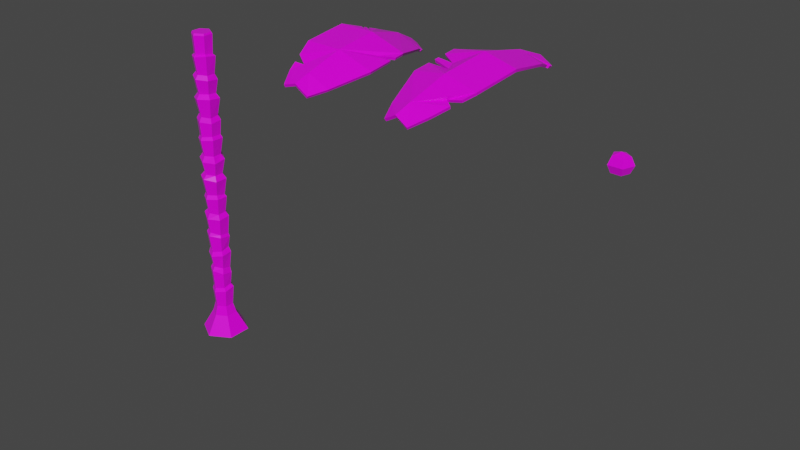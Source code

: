 # Source: palme_a04.blend  (saved by Blender 3.2.14; exported with 4.5.12 LTS)
import bpy
from mathutils import Matrix  # noqa: F401  (used for matrix-valued properties, if any)

bpy.ops.wm.read_factory_settings(use_empty=True)
scene = bpy.context.scene
scene.name = 'Scene'

# ---- collections
col_collection = bpy.data.collections.new('Collection'); scene.collection.children.link(col_collection)
col_trash = bpy.data.collections.new('trash'); scene.collection.children.link(col_trash)

# ---- images (referenced by path relative to the original .blend; pixels are not part of the script)
import os
ASSET_DIR = os.environ.get("B2B_ASSET_DIR", "")  # directory of the original .blend (textures are referenced by path, not embedded)
HERE = os.path.dirname(os.path.abspath(__file__))  # packed textures are extracted next to this script under _unpacked/

def load_image(name, relpath, width, height, colorspace="sRGB"):
    """Load a texture the original file referenced (path relative to the .blend, or extracted next to this script)."""
    p = next((c for c in (os.path.join(HERE, relpath), os.path.join(ASSET_DIR, relpath)) if relpath and os.path.exists(c)), "")
    if p:
        img = bpy.data.images.load(p, check_existing=True)
        img.name = name
    else:  # same state as the original file: an image datablock whose file is absent (Cycles renders it pink)
        img = bpy.data.images.new(name, width, height)
        img.source = "FILE"
        img.filepath = "//" + (relpath or name)
    img.colorspace_settings.name = colorspace
    return img
img_palme_a03_bl_tter_basecolor_png = load_image('palme_a03_blätter_BaseColor.png', 'TexturenPalme/palme_a03_blätter_BaseColor.png', 1024, 1024, 'sRGB')
img_palme_a03_bl_tter_roughness_png = load_image('palme_a03_blätter_Roughness.png', 'TexturenPalme/palme_a03_blätter_Roughness.png', 1024, 1024, 'Non-Color')
img_palme_a03_baum_stamm_basecolor_png = load_image('palme_a03_baum stamm_BaseColor.png', 'TexturenPalme/palme_a03_baum stamm_BaseColor.png', 1024, 1024, 'sRGB')
img_palme_a03_baum_stamm_roughness_png = load_image('palme_a03_baum stamm_Roughness.png', 'TexturenPalme/palme_a03_baum stamm_Roughness.png', 1024, 1024, 'Non-Color')
img_palme_a03_kokosnuss_basecolor_png = load_image('palme_a03_kokosnuss_BaseColor.png', 'TexturenPalme/palme_a03_kokosnuss_BaseColor.png', 1024, 1024, 'sRGB')
img_palme_a03_kokosnuss_roughness_png = load_image('palme_a03_kokosnuss_Roughness.png', 'TexturenPalme/palme_a03_kokosnuss_Roughness.png', 1024, 1024, 'Non-Color')

# ---- materials (node trees are filled in below, after node groups)
mat_bl_tter = bpy.data.materials.new('blätter')
mat_bl_tter.use_transparent_shadow = False
mat_baum_stamm = bpy.data.materials.new('baum stamm')
mat_baum_stamm.use_transparent_shadow = False
mat_kokosnuss = bpy.data.materials.new('kokosnuss')
mat_kokosnuss.use_transparent_shadow = False

# ---- material node trees
mat_bl_tter.use_nodes = True; mat_bl_tter.node_tree.nodes.clear()
_N = mat_bl_tter.node_tree.nodes; _L = mat_bl_tter.node_tree.links
n0 = _N.new('ShaderNodeOutputMaterial'); n0.name = 'Material Output'; n0.location = (300, 300)
n1 = _N.new('ShaderNodeBsdfPrincipled'); n1.name = 'Principled BSDF'; n1.location = (10, 300)
n1.distribution = 'GGX'
n1.subsurface_method = 'RANDOM_WALK_SKIN'
n1.inputs[3].default_value = 1.45
n1.inputs[27].default_value = (0.0, 0.0, 0.0, 1.0)
n1.inputs[28].default_value = 1.0
n2 = _N.new('ShaderNodeTexImage'); n2.name = 'Image Texture'; n2.location = (88, -30)
n2.label = 'Base Color'
n2.image = img_palme_a03_bl_tter_basecolor_png
n3 = _N.new('ShaderNodeTexImage'); n3.name = 'Image Texture.001'; n3.location = (88, -310)
n3.label = 'Roughness'
n3.image = img_palme_a03_bl_tter_roughness_png
n4 = _N.new('ShaderNodeMapping'); n4.name = 'Mapping'; n4.location = (230, -30)
n5 = _N.new('NodeReroute'); n5.name = 'Reroute'; n5.location = (38, -410)
n5.width = 16
n5.socket_idname = 'NodeSocketVector'
n6 = _N.new('ShaderNodeTexCoord'); n6.name = 'Texture Coordinate'; n6.location = (30, -30)
n7 = _N.new('NodeFrame'); n7.name = 'Frame'; n7.location = (-1270, 330)
n7.label = 'Mapping'
n7.width = 400
n8 = _N.new('NodeFrame'); n8.name = 'Frame.001'; n8.location = (-628, 530)
n8.label = 'Textures'
n8.width = 358
n2.parent = n8
n3.parent = n8
n4.parent = n7
n5.parent = n8
n6.parent = n7
_L.new(n1.outputs[0], n0.inputs[0])
_L.new(n2.outputs[0], n1.inputs[0])
_L.new(n3.outputs[0], n1.inputs[2])
_L.new(n5.outputs[0], n2.inputs[0])
_L.new(n5.outputs[0], n3.inputs[0])
_L.new(n4.outputs[0], n5.inputs[0])
_L.new(n6.outputs[2], n4.inputs[0])
n0.is_active_output = True
mat_baum_stamm.use_nodes = True; mat_baum_stamm.node_tree.nodes.clear()
_N = mat_baum_stamm.node_tree.nodes; _L = mat_baum_stamm.node_tree.links
n0 = _N.new('ShaderNodeOutputMaterial'); n0.name = 'Material Output'; n0.location = (300, 300)
n1 = _N.new('ShaderNodeBsdfPrincipled'); n1.name = 'Principled BSDF'; n1.location = (10, 300)
n1.distribution = 'GGX'
n1.subsurface_method = 'RANDOM_WALK_SKIN'
n1.inputs[3].default_value = 1.45
n1.inputs[27].default_value = (0.0, 0.0, 0.0, 1.0)
n1.inputs[28].default_value = 1.0
n2 = _N.new('ShaderNodeTexImage'); n2.name = 'Image Texture'; n2.location = (88, -30)
n2.label = 'Base Color'
n2.image = img_palme_a03_baum_stamm_basecolor_png
n3 = _N.new('ShaderNodeTexImage'); n3.name = 'Image Texture.001'; n3.location = (88, -310)
n3.label = 'Roughness'
n3.image = img_palme_a03_baum_stamm_roughness_png
n4 = _N.new('ShaderNodeMapping'); n4.name = 'Mapping'; n4.location = (230, -30)
n5 = _N.new('NodeReroute'); n5.name = 'Reroute'; n5.location = (38, -410)
n5.width = 16
n5.socket_idname = 'NodeSocketVector'
n6 = _N.new('ShaderNodeTexCoord'); n6.name = 'Texture Coordinate'; n6.location = (30, -30)
n7 = _N.new('NodeFrame'); n7.name = 'Frame'; n7.location = (-1270, 330)
n7.label = 'Mapping'
n7.width = 400
n8 = _N.new('NodeFrame'); n8.name = 'Frame.001'; n8.location = (-628, 530)
n8.label = 'Textures'
n8.width = 358
n2.parent = n8
n3.parent = n8
n4.parent = n7
n5.parent = n8
n6.parent = n7
_L.new(n1.outputs[0], n0.inputs[0])
_L.new(n2.outputs[0], n1.inputs[0])
_L.new(n3.outputs[0], n1.inputs[2])
_L.new(n5.outputs[0], n2.inputs[0])
_L.new(n5.outputs[0], n3.inputs[0])
_L.new(n4.outputs[0], n5.inputs[0])
_L.new(n6.outputs[2], n4.inputs[0])
n0.is_active_output = True
mat_kokosnuss.use_nodes = True; mat_kokosnuss.node_tree.nodes.clear()
_N = mat_kokosnuss.node_tree.nodes; _L = mat_kokosnuss.node_tree.links
n0 = _N.new('ShaderNodeOutputMaterial'); n0.name = 'Material Output'; n0.location = (300, 300)
n1 = _N.new('ShaderNodeBsdfPrincipled'); n1.name = 'Principled BSDF'; n1.location = (10, 300)
n1.distribution = 'GGX'
n1.subsurface_method = 'RANDOM_WALK_SKIN'
n1.inputs[3].default_value = 1.45
n1.inputs[27].default_value = (0.0, 0.0, 0.0, 1.0)
n1.inputs[28].default_value = 1.0
n2 = _N.new('ShaderNodeTexImage'); n2.name = 'Image Texture'; n2.location = (88, -30)
n2.label = 'Base Color'
n2.image = img_palme_a03_kokosnuss_basecolor_png
n3 = _N.new('ShaderNodeTexImage'); n3.name = 'Image Texture.001'; n3.location = (88, -310)
n3.label = 'Roughness'
n3.image = img_palme_a03_kokosnuss_roughness_png
n4 = _N.new('ShaderNodeMapping'); n4.name = 'Mapping'; n4.location = (230, -30)
n5 = _N.new('NodeReroute'); n5.name = 'Reroute'; n5.location = (38, -410)
n5.width = 16
n5.socket_idname = 'NodeSocketVector'
n6 = _N.new('ShaderNodeTexCoord'); n6.name = 'Texture Coordinate'; n6.location = (30, -30)
n7 = _N.new('NodeFrame'); n7.name = 'Frame'; n7.location = (-1270, 330)
n7.label = 'Mapping'
n7.width = 400
n8 = _N.new('NodeFrame'); n8.name = 'Frame.001'; n8.location = (-628, 530)
n8.label = 'Textures'
n8.width = 358
n2.parent = n8
n3.parent = n8
n4.parent = n7
n5.parent = n8
n6.parent = n7
_L.new(n1.outputs[0], n0.inputs[0])
_L.new(n2.outputs[0], n1.inputs[0])
_L.new(n3.outputs[0], n1.inputs[2])
_L.new(n5.outputs[0], n2.inputs[0])
_L.new(n5.outputs[0], n3.inputs[0])
_L.new(n4.outputs[0], n5.inputs[0])
_L.new(n6.outputs[2], n4.inputs[0])
n0.is_active_output = True

# ---- world
world_world = bpy.data.worlds.new('World'); scene.world = world_world
world_world.use_nodes = True; world_world.node_tree.nodes.clear()
_N = world_world.node_tree.nodes; _L = world_world.node_tree.links
n0 = _N.new('ShaderNodeOutputWorld'); n0.name = 'World Output'; n0.location = (300, 300)
n1 = _N.new('ShaderNodeBackground'); n1.name = 'Background'; n1.location = (10, 300)
n1.inputs[0].default_value = (0.05088, 0.05088, 0.05088, 1.0)
_L.new(n1.outputs[0], n0.inputs[0])
n0.is_active_output = True
world_world.color = (0.05088, 0.05088, 0.05088)
world_world.use_sun_shadow = False
world_world.sun_shadow_jitter_overblur = 0.0

# ---- meshes
me_cylinder = bpy.data.meshes.new('Cylinder')
me_cylinder.from_pydata([(3.186e-08, 2.443, -1.233), (-2.897e-09, 1.266, 0.7666), (2.116, 1.222, -1.233), (1.096, 0.633, 0.7666), (2.116, -1.222, -1.233), (1.096, -0.633, 0.7666), (-1.817e-07, -2.443, -1.233), (-1.136e-07, -1.266, 0.7666), (-2.116, -1.222, -1.233), (-1.096, -0.633, 0.7666), (-2.116, 1.222, -1.233), (-1.096, 0.633, 0.7666), (0.8263, 0.4771, 1.777), (-1.024e-08, 0.9541, 1.777), (0.8263, -0.4771, 1.777), (-9.365e-08, -0.9541, 1.777), (-0.8263, -0.4771, 1.777), (-0.8263, 0.4771, 1.777), (1.011, 0.5891, 3.859), (0.02033, 1.186, 3.75), (1.024, -0.5511, 3.654), (0.02318, -1.127, 3.518), (-0.9781, -0.5448, 3.489), (-0.9807, 0.6098, 3.614), (0.7823, 0.4307, 4.17), (-0.02511, 0.9, 4.147), (0.793, -0.4887, 4.005), (-0.02044, -0.9615, 3.942), (-0.8278, -0.4921, 3.918), (-0.8217, 0.45, 3.958), (0.9692, 0.4979, 5.563), (0.007568, 1.097, 5.644), (0.9558, -0.6146, 5.756), (-0.01922, -1.128, 6.031), (-0.9885, -0.5498, 5.993), (-0.9858, 0.5338, 5.633), (0.8242, 0.4723, 6.185), (0.02237, 0.9507, 6.153), (0.8126, -0.4493, 6.337), (-0.0002889, -0.8912, 6.466), (-0.8021, -0.4128, 6.435), (-0.7958, 0.4946, 6.201), (1.025, 0.6027, 8.01), (-0.001421, 1.182, 7.889), (1.053, -0.5792, 7.913), (0.04629, -1.184, 7.755), (-1.002, -0.6099, 7.795), (-1.022, 0.574, 7.833), (0.812, 0.5032, 8.575), (-0.02624, 0.9895, 8.358), (0.8544, -0.4757, 8.355), (0.01666, -0.9789, 8.223), (-0.8694, -0.5047, 8.355), (-0.886, 0.4808, 8.387), (1.045, 0.5679, 9.822), (-0.002182, 1.188, 9.819), (1.038, -0.6348, 10.01), (-0.01775, -1.223, 10.15), (-1.061, -0.5967, 10.2), (-1.063, 0.5909, 9.879), (0.9272, 0.5265, 10.15), (0.01615, 1.066, 10.14), (0.919, -0.5255, 10.27), (0.006293, -1.026, 10.49), (-0.9048, -0.4865, 10.48), (-0.9031, 0.5538, 10.26), (1.074, 0.6497, 12.14), (-0.02437, 1.272, 12.18), (1.082, -0.605, 12.03), (-0.0006531, -1.247, 12.08), (-1.091, -0.6337, 12.44), (-1.107, 0.6304, 12.43), (0.8116, 0.4678, 12.62), (0.002893, 0.9229, 12.73), (0.8168, -0.463, 12.54), (0.02255, -0.9478, 12.68), (-0.7861, -0.4928, 12.79), (-0.8006, 0.4471, 12.76), (1.047, 0.5811, 14.31), (0.02498, 1.171, 14.15), (1.036, -0.602, 14.34), (0.006089, -1.199, 14.28), (-0.9814, -0.59, 14.23), (-0.9744, 0.5573, 14.13), (0.8496, 0.5029, 14.54), (-0.001372, 0.9938, 14.41), (0.8334, -0.4763, 14.72), (-0.0236, -0.9732, 14.68), (-0.8814, -0.4766, 14.61), (-0.8754, 0.5112, 14.52), (1.142, 0.6482, 16.35), (-0.001908, 1.308, 16.31), (1.139, -0.6786, 16.33), (-0.001909, -1.325, 16.53), (-1.146, -0.6648, 16.5), (-1.146, 0.6517, 16.39), (0.8119, 0.4776, 16.86), (0.00304, 0.9443, 16.83), (0.8105, -0.4598, 16.86), (0.001597, -0.9242, 16.91), (-0.8059, -0.4515, 16.96), (-0.8073, 0.4737, 16.81), (1.095, 0.6754, 18.44), (-0.006867, 1.286, 18.72), (1.095, -0.6005, 18.26), (-0.006867, -1.266, 18.37), (-1.125, -0.6293, 18.47), (-1.125, 0.6466, 18.65), (0.815, 0.4587, 18.97), (0.009225, 0.9117, 19.1), (0.8248, -0.4817, 18.95), (0.01899, -0.9543, 18.96), (-0.7966, -0.4865, 18.99), (-0.7966, 0.4392, 19.11), (1.088, 0.6219, 20.71), (0.0196, 1.24, 20.52), (1.088, -0.6243, 20.75), (0.01325, -1.25, 20.67), (-1.062, -0.6305, 20.55), (-1.055, 0.6135, 20.44), (0.8996, 0.5426, 21.06), (-0.008597, 1.069, 20.83), (0.8996, -0.5239, 21.09), (-0.01709, -1.061, 20.98), (-0.9371, -0.5304, 20.88), (-0.9286, 0.5334, 20.76), (1.018, 0.6375, 22.59), (-0.004475, 1.211, 22.92), (1.019, -0.5718, 22.46), (-0.01683, -1.198, 22.58), (-1.085, -0.5955, 22.66), (-1.069, 0.6026, 22.89), (0.8233, 0.4636, 23.07), (0.02768, 0.9107, 23.27), (0.8249, -0.4654, 22.97), (0.02924, -0.9463, 23.06), (-0.7837, -0.4883, 23.17), (-0.7837, 0.4397, 23.27), (1.13, 0.6462, 24.84), (0.01007, 1.279, 24.65), (1.13, -0.6448, 24.98), (0.01046, -1.303, 24.95), (-1.112, -0.6673, 24.79), (-1.112, 0.6233, 24.64), (0.7962, 0.4837, 25.31), (-0.00893, 0.9384, 25.18), (0.7965, -0.4446, 25.42), (-0.008619, -0.9177, 25.39), (-0.8159, -0.4605, 25.28), (-0.8159, 0.4674, 25.17), (1.042, 0.621, 26.73), (-0.02053, 1.242, 26.9), (1.062, -0.621, 26.86), (-0.01421, -1.242, 26.94), (-1.084, -0.621, 27.05), (-1.084, 0.621, 27.05), (0.8203, 0.4671, 27.28), (0.0207, 0.9342, 27.4), (0.8251, -0.4671, 27.31), (0.01478, -0.9342, 27.36), (-0.7908, -0.4671, 27.45), (-0.7908, 0.4671, 27.45), (1.042, 0.5825, 29.07), (0.0315, 1.174, 28.93), (1.015, -0.5922, 29.26), (-0.000964, -1.179, 29.15), (-1.011, -0.5877, 29.02), (-1.006, 0.5906, 28.99), (0.8061, 0.4651, 29.25), (0.005255, 0.9338, 29.14), (0.7828, -0.4657, 29.42), (-0.02238, -0.9309, 29.33), (-0.8232, -0.4622, 29.22), (-0.8188, 0.4718, 29.2), (0.9, 0.5196, 31.24), (6.275e-08, 1.039, 31.24), (0.9, -0.5196, 31.24), (-2.811e-08, -1.039, 31.24), (-0.9, -0.5196, 31.24), (-0.9, 0.5196, 31.24), (0.809, 0.4671, 31.43), (3.98e-08, 0.9342, 31.43), (0.809, -0.4671, 31.43), (-4.187e-08, -0.9342, 31.43), (-0.809, -0.4671, 31.43), (-0.809, 0.4671, 31.43)], [], [(0, 1, 3, 2), (2, 3, 5, 4), (4, 5, 7, 6), (6, 7, 9, 8), (5, 3, 12, 14), (8, 9, 11, 10), (10, 11, 1, 0), (2, 6, 10), (11, 9, 16, 17), (3, 1, 13, 12), (7, 5, 14, 15), (1, 11, 17, 13), (9, 7, 15, 16), (10, 0, 2), (2, 4, 6), (6, 8, 10), (17, 16, 22, 23), (19, 23, 29, 25), (15, 14, 20, 21), (12, 13, 19, 18), (13, 17, 23, 19), (16, 15, 21, 22), (14, 12, 18, 20), (22, 21, 27, 28), (20, 18, 24, 26), (23, 22, 28, 29), (21, 20, 26, 27), (18, 19, 25, 24), (29, 28, 34, 35), (31, 35, 41, 37), (27, 26, 32, 33), (24, 25, 31, 30), (25, 29, 35, 31), (28, 27, 33, 34), (26, 24, 30, 32), (34, 33, 39, 40), (32, 30, 36, 38), (35, 34, 40, 41), (33, 32, 38, 39), (30, 31, 37, 36), (41, 40, 46, 47), (43, 47, 53, 49), (39, 38, 44, 45), (36, 37, 43, 42), (37, 41, 47, 43), (40, 39, 45, 46), (38, 36, 42, 44), (46, 45, 51, 52), (44, 42, 48, 50), (47, 46, 52, 53), (45, 44, 50, 51), (42, 43, 49, 48), (53, 52, 58, 59), (55, 59, 65, 61), (51, 50, 56, 57), (48, 49, 55, 54), (49, 53, 59, 55), (52, 51, 57, 58), (50, 48, 54, 56), (58, 57, 63, 64), (56, 54, 60, 62), (59, 58, 64, 65), (57, 56, 62, 63), (54, 55, 61, 60), (65, 64, 70, 71), (67, 71, 77, 73), (63, 62, 68, 69), (60, 61, 67, 66), (61, 65, 71, 67), (64, 63, 69, 70), (62, 60, 66, 68), (70, 69, 75, 76), (68, 66, 72, 74), (71, 70, 76, 77), (69, 68, 74, 75), (66, 67, 73, 72), (77, 76, 82, 83), (79, 83, 89, 85), (75, 74, 80, 81), (72, 73, 79, 78), (73, 77, 83, 79), (76, 75, 81, 82), (74, 72, 78, 80), (82, 81, 87, 88), (80, 78, 84, 86), (83, 82, 88, 89), (81, 80, 86, 87), (78, 79, 85, 84), (89, 88, 94, 95), (91, 95, 101, 97), (87, 86, 92, 93), (84, 85, 91, 90), (85, 89, 95, 91), (88, 87, 93, 94), (86, 84, 90, 92), (94, 93, 99, 100), (92, 90, 96, 98), (95, 94, 100, 101), (93, 92, 98, 99), (90, 91, 97, 96), (101, 100, 106, 107), (103, 107, 113, 109), (99, 98, 104, 105), (96, 97, 103, 102), (97, 101, 107, 103), (100, 99, 105, 106), (98, 96, 102, 104), (106, 105, 111, 112), (104, 102, 108, 110), (107, 106, 112, 113), (105, 104, 110, 111), (102, 103, 109, 108), (113, 112, 118, 119), (115, 119, 125, 121), (111, 110, 116, 117), (108, 109, 115, 114), (109, 113, 119, 115), (112, 111, 117, 118), (110, 108, 114, 116), (118, 117, 123, 124), (116, 114, 120, 122), (119, 118, 124, 125), (117, 116, 122, 123), (114, 115, 121, 120), (125, 124, 130, 131), (127, 131, 137, 133), (123, 122, 128, 129), (120, 121, 127, 126), (121, 125, 131, 127), (124, 123, 129, 130), (122, 120, 126, 128), (130, 129, 135, 136), (128, 126, 132, 134), (131, 130, 136, 137), (129, 128, 134, 135), (126, 127, 133, 132), (137, 136, 142, 143), (139, 143, 149, 145), (135, 134, 140, 141), (132, 133, 139, 138), (133, 137, 143, 139), (136, 135, 141, 142), (134, 132, 138, 140), (142, 141, 147, 148), (140, 138, 144, 146), (143, 142, 148, 149), (141, 140, 146, 147), (138, 139, 145, 144), (149, 148, 154, 155), (151, 155, 161, 157), (147, 146, 152, 153), (144, 145, 151, 150), (145, 149, 155, 151), (148, 147, 153, 154), (146, 144, 150, 152), (154, 153, 159, 160), (152, 150, 156, 158), (155, 154, 160, 161), (153, 152, 158, 159), (150, 151, 157, 156), (161, 160, 166, 167), (163, 167, 173, 169), (159, 158, 164, 165), (156, 157, 163, 162), (157, 161, 167, 163), (160, 159, 165, 166), (158, 156, 162, 164), (166, 165, 171, 172), (164, 162, 168, 170), (167, 166, 172, 173), (165, 164, 170, 171), (162, 163, 169, 168), (173, 172, 178, 179), (175, 179, 185, 181), (171, 170, 176, 177), (168, 169, 175, 174), (169, 173, 179, 175), (172, 171, 177, 178), (170, 168, 174, 176), (178, 177, 183, 184), (176, 174, 180, 182), (179, 178, 184, 185), (177, 176, 182, 183), (174, 175, 181, 180), (184, 183, 182), (182, 180, 181), (181, 185, 182), (185, 184, 182)])
me_cylinder.polygons.foreach_set('material_index', [1, 1, 1, 1, 1, 1, 1, 1, 1, 1, 1, 1, 1, 1, 1, 1, 1, 1, 1, 1, 1, 1, 1, 1, 1, 1, 1, 1, 1, 1, 1, 1, 1, 1, 1, 1, 1, 1, 1, 1, 1, 1, 1, 1, 1, 1, 1, 1, 1, 1, 1, 1, 1, 1, 1, 1, 1, 1, 1, 1, 1, 1, 1, 1, 1, 1, 1, 1, 1, 1, 1, 1, 1, 1, 1, 1, 1, 1, 1, 1, 1, 1, 1, 1, 1, 1, 1, 1, 1, 1, 1, 1, 1, 1, 1, 1, 1, 1, 1, 1, 1, 1, 1, 1, 1, 1, 1, 1, 1, 1, 1, 1, 1, 1, 1, 1, 1, 1, 1, 1, 1, 1, 1, 1, 1, 1, 1, 1, 1, 1, 1, 1, 1, 1, 1, 1, 1, 1, 1, 1, 1, 1, 1, 1, 1, 1, 1, 1, 1, 1, 1, 1, 1, 1, 1, 1, 1, 1, 1, 1, 1, 1, 1, 1, 1, 1, 1, 1, 1, 1, 1, 1, 1, 1, 1, 1, 1, 1, 1, 1, 1, 1, 1, 1, 1, 1, 1, 1])
_uv = me_cylinder.uv_layers.new(name='UVMap')
_uv.uv.foreach_set('vector', [0.0427, 0.6243, 0.1138, 0.5622, 0.1569, 0.5968, 0.1104, 0.6813, 0.1104, 0.6813, 0.1569, 0.5968, 0.2093, 0.62, 0.1889, 0.7132, 0.1889, 0.7132, 0.2093, 0.62, 0.2652, 0.6304, 0.2698, 0.7219, 0.2698, 0.7219, 0.2652, 0.6304, 0.3192, 0.6276, 0.3477, 0.7084, 0.2093, 0.62, 0.1569, 0.5968, 0.1827, 0.5554, 0.2258, 0.5726, 0.3477, 0.7084, 0.3192, 0.6276, 0.3653, 0.6112, 0.4166, 0.6702, 0.0001985, 0.5412, 0.08678, 0.5222, 0.1138, 0.5622, 0.0427, 0.6243, 0.6055, 0.5783, 0.6568, 0.4894, 0.7081, 0.5783, 0.3653, 0.6112, 0.3192, 0.6276, 0.3148, 0.5826, 0.3507, 0.5785, 0.1569, 0.5968, 0.1138, 0.5622, 0.1461, 0.5303, 0.1827, 0.5554, 0.2652, 0.6304, 0.2093, 0.62, 0.2258, 0.5726, 0.2712, 0.5817, 0.1138, 0.5622, 0.08678, 0.5222, 0.1183, 0.5034, 0.1461, 0.5303, 0.3192, 0.6276, 0.2652, 0.6304, 0.2712, 0.5817, 0.3148, 0.5826, 0.7081, 0.5783, 0.6568, 0.6079, 0.6055, 0.5783, 0.6055, 0.5783, 0.6055, 0.519, 0.6568, 0.4894, 0.6568, 0.4894, 0.7081, 0.519, 0.7081, 0.5783, 0.3507, 0.5785, 0.3148, 0.5826, 0.3203, 0.5192, 0.3591, 0.5173, 0.184, 0.4681, 0.1522, 0.4503, 0.1607, 0.4407, 0.1912, 0.4526, 0.2712, 0.5817, 0.2258, 0.5726, 0.2479, 0.4986, 0.2837, 0.5116, 0.1827, 0.5554, 0.1461, 0.5303, 0.184, 0.4681, 0.2173, 0.479, 0.1461, 0.5303, 0.1183, 0.5034, 0.1522, 0.4503, 0.184, 0.4681, 0.3148, 0.5826, 0.2712, 0.5817, 0.2837, 0.5116, 0.3203, 0.5192, 0.2258, 0.5726, 0.1827, 0.5554, 0.2173, 0.479, 0.2479, 0.4986, 0.3203, 0.5192, 0.2837, 0.5116, 0.288, 0.4976, 0.3214, 0.5033, 0.2479, 0.4986, 0.2173, 0.479, 0.223, 0.4674, 0.2548, 0.4844, 0.3591, 0.5173, 0.3203, 0.5192, 0.3214, 0.5033, 0.3541, 0.5038, 0.2837, 0.5116, 0.2479, 0.4986, 0.2548, 0.4844, 0.288, 0.4976, 0.2173, 0.479, 0.184, 0.4681, 0.1912, 0.4526, 0.223, 0.4674, 0.3541, 0.5038, 0.3214, 0.5033, 0.3349, 0.4385, 0.3645, 0.4528, 0.2128, 0.4068, 0.1827, 0.3925, 0.1948, 0.3787, 0.2199, 0.3928, 0.288, 0.4976, 0.2548, 0.4844, 0.2736, 0.4289, 0.305, 0.4299, 0.223, 0.4674, 0.1912, 0.4526, 0.2128, 0.4068, 0.2416, 0.4229, 0.1912, 0.4526, 0.1607, 0.4407, 0.1827, 0.3925, 0.2128, 0.4068, 0.3214, 0.5033, 0.288, 0.4976, 0.305, 0.4299, 0.3349, 0.4385, 0.2548, 0.4844, 0.223, 0.4674, 0.2416, 0.4229, 0.2736, 0.4289, 0.3349, 0.4385, 0.305, 0.4299, 0.3082, 0.4165, 0.3385, 0.4234, 0.2736, 0.4289, 0.2416, 0.4229, 0.2482, 0.4034, 0.2779, 0.4107, 0.3645, 0.4528, 0.3349, 0.4385, 0.3385, 0.4234, 0.3659, 0.434, 0.305, 0.4299, 0.2736, 0.4289, 0.2779, 0.4107, 0.3082, 0.4165, 0.2416, 0.4229, 0.2128, 0.4068, 0.2199, 0.3928, 0.2482, 0.4034, 0.3659, 0.434, 0.3385, 0.4234, 0.3471, 0.3845, 0.3773, 0.3895, 0.2382, 0.3467, 0.2095, 0.3339, 0.2178, 0.3212, 0.2433, 0.3333, 0.3082, 0.4165, 0.2779, 0.4107, 0.2926, 0.366, 0.3184, 0.3786, 0.2482, 0.4034, 0.2199, 0.3928, 0.2382, 0.3467, 0.2669, 0.354, 0.2199, 0.3928, 0.1948, 0.3787, 0.2095, 0.3339, 0.2382, 0.3467, 0.3385, 0.4234, 0.3082, 0.4165, 0.3184, 0.3786, 0.3471, 0.3845, 0.2779, 0.4107, 0.2482, 0.4034, 0.2669, 0.354, 0.2926, 0.366, 0.3471, 0.3845, 0.3184, 0.3786, 0.3228, 0.3652, 0.3511, 0.3699, 0.2926, 0.366, 0.2669, 0.354, 0.2719, 0.3393, 0.2969, 0.354, 0.3773, 0.3895, 0.3471, 0.3845, 0.3511, 0.3699, 0.3777, 0.3744, 0.3184, 0.3786, 0.2926, 0.366, 0.2969, 0.354, 0.3228, 0.3652, 0.2669, 0.354, 0.2382, 0.3467, 0.2433, 0.3333, 0.2719, 0.3393, 0.3777, 0.3744, 0.3511, 0.3699, 0.3634, 0.324, 0.3897, 0.3356, 0.2579, 0.2984, 0.2318, 0.2838, 0.2395, 0.276, 0.2616, 0.2912, 0.3228, 0.3652, 0.2969, 0.354, 0.3111, 0.3137, 0.3375, 0.3186, 0.2719, 0.3393, 0.2433, 0.3333, 0.2579, 0.2984, 0.284, 0.3087, 0.2433, 0.3333, 0.2178, 0.3212, 0.2318, 0.2838, 0.2579, 0.2984, 0.3511, 0.3699, 0.3228, 0.3652, 0.3375, 0.3186, 0.3634, 0.324, 0.2969, 0.354, 0.2719, 0.3393, 0.284, 0.3087, 0.3111, 0.3137, 0.3634, 0.324, 0.3375, 0.3186, 0.3396, 0.3096, 0.3652, 0.3169, 0.3111, 0.3137, 0.284, 0.3087, 0.2866, 0.3002, 0.3125, 0.3067, 0.3897, 0.3356, 0.3634, 0.324, 0.3652, 0.3169, 0.39, 0.3245, 0.3375, 0.3186, 0.3111, 0.3137, 0.3125, 0.3067, 0.3396, 0.3096, 0.284, 0.3087, 0.2579, 0.2984, 0.2616, 0.2912, 0.2866, 0.3002, 0.39, 0.3245, 0.3652, 0.3169, 0.373, 0.2729, 0.3993, 0.2747, 0.2801, 0.2481, 0.2611, 0.23, 0.2694, 0.2246, 0.2872, 0.2368, 0.3396, 0.3096, 0.3125, 0.3067, 0.3242, 0.2696, 0.3484, 0.2744, 0.2866, 0.3002, 0.2616, 0.2912, 0.2801, 0.2481, 0.3015, 0.2594, 0.2616, 0.2912, 0.2395, 0.276, 0.2611, 0.23, 0.2801, 0.2481, 0.3652, 0.3169, 0.3396, 0.3096, 0.3484, 0.2744, 0.373, 0.2729, 0.3125, 0.3067, 0.2866, 0.3002, 0.3015, 0.2594, 0.3242, 0.2696, 0.373, 0.2729, 0.3484, 0.2744, 0.3511, 0.26, 0.3733, 0.2635, 0.3242, 0.2696, 0.3015, 0.2594, 0.3068, 0.2483, 0.3283, 0.2561, 0.3993, 0.2747, 0.373, 0.2729, 0.3733, 0.2635, 0.395, 0.2637, 0.3484, 0.2744, 0.3242, 0.2696, 0.3283, 0.2561, 0.3511, 0.26, 0.3015, 0.2594, 0.2801, 0.2481, 0.2872, 0.2368, 0.3068, 0.2483, 0.395, 0.2637, 0.3733, 0.2635, 0.3795, 0.231, 0.4003, 0.2356, 0.2997, 0.2092, 0.2804, 0.1989, 0.2845, 0.193, 0.3019, 0.2032, 0.3511, 0.26, 0.3283, 0.2561, 0.3394, 0.2205, 0.3591, 0.2274, 0.3068, 0.2483, 0.2872, 0.2368, 0.2997, 0.2092, 0.32, 0.2146, 0.2872, 0.2368, 0.2694, 0.2246, 0.2804, 0.1989, 0.2997, 0.2092, 0.3733, 0.2635, 0.3511, 0.26, 0.3591, 0.2274, 0.3795, 0.231, 0.3283, 0.2561, 0.3068, 0.2483, 0.32, 0.2146, 0.3394, 0.2205, 0.3795, 0.231, 0.3591, 0.2274, 0.3616, 0.2185, 0.3814, 0.224, 0.3394, 0.2205, 0.32, 0.2146, 0.3214, 0.2091, 0.3417, 0.213, 0.4003, 0.2356, 0.3795, 0.231, 0.3814, 0.224, 0.4001, 0.2276, 0.3591, 0.2274, 0.3394, 0.2205, 0.3417, 0.213, 0.3616, 0.2185, 0.32, 0.2146, 0.2997, 0.2092, 0.3019, 0.2032, 0.3214, 0.2091, 0.4001, 0.2276, 0.3814, 0.224, 0.3876, 0.1908, 0.4083, 0.195, 0.3144, 0.1724, 0.2959, 0.1605, 0.3043, 0.154, 0.3188, 0.1625, 0.3616, 0.2185, 0.3417, 0.213, 0.3504, 0.1842, 0.3693, 0.1864, 0.3214, 0.2091, 0.3019, 0.2032, 0.3144, 0.1724, 0.3326, 0.1781, 0.3019, 0.2032, 0.2845, 0.193, 0.2959, 0.1605, 0.3144, 0.1724, 0.3814, 0.224, 0.3616, 0.2185, 0.3693, 0.1864, 0.3876, 0.1908, 0.3417, 0.213, 0.3214, 0.2091, 0.3326, 0.1781, 0.3504, 0.1842, 0.3876, 0.1908, 0.3693, 0.1864, 0.3713, 0.1775, 0.3892, 0.1815, 0.3504, 0.1842, 0.3326, 0.1781, 0.3352, 0.1689, 0.3535, 0.1721, 0.4083, 0.195, 0.3876, 0.1908, 0.3892, 0.1815, 0.4058, 0.1848, 0.3693, 0.1864, 0.3504, 0.1842, 0.3535, 0.1721, 0.3713, 0.1775, 0.3326, 0.1781, 0.3144, 0.1724, 0.3188, 0.1625, 0.3352, 0.1689, 0.4058, 0.1848, 0.3892, 0.1815, 0.3938, 0.155, 0.4134, 0.1537, 0.331, 0.134, 0.3148, 0.1262, 0.3222, 0.1197, 0.3344, 0.1277, 0.3713, 0.1775, 0.3535, 0.1721, 0.3594, 0.1507, 0.3767, 0.1528, 0.3352, 0.1689, 0.3188, 0.1625, 0.331, 0.134, 0.3441, 0.1433, 0.3188, 0.1625, 0.3043, 0.154, 0.3148, 0.1262, 0.331, 0.134, 0.3892, 0.1815, 0.3713, 0.1775, 0.3767, 0.1528, 0.3938, 0.155, 0.3535, 0.1721, 0.3352, 0.1689, 0.3441, 0.1433, 0.3594, 0.1507, 0.3938, 0.155, 0.3767, 0.1528, 0.3782, 0.1435, 0.3945, 0.1449, 0.3594, 0.1507, 0.3441, 0.1433, 0.3481, 0.1348, 0.363, 0.1392, 0.4134, 0.1537, 0.3938, 0.155, 0.3945, 0.1449, 0.4104, 0.1448, 0.3767, 0.1528, 0.3594, 0.1507, 0.363, 0.1392, 0.3782, 0.1435, 0.3441, 0.1433, 0.331, 0.134, 0.3344, 0.1277, 0.3481, 0.1348, 0.4104, 0.1448, 0.3945, 0.1449, 0.3986, 0.1219, 0.416, 0.1245, 0.3412, 0.1084, 0.3275, 0.1032, 0.3298, 0.09987, 0.3424, 0.1042, 0.3782, 0.1435, 0.363, 0.1392, 0.3694, 0.1133, 0.3836, 0.1178, 0.3481, 0.1348, 0.3344, 0.1277, 0.3412, 0.1084, 0.3554, 0.1102, 0.3344, 0.1277, 0.3222, 0.1197, 0.3275, 0.1032, 0.3412, 0.1084, 0.3945, 0.1449, 0.3782, 0.1435, 0.3836, 0.1178, 0.3986, 0.1219, 0.363, 0.1392, 0.3481, 0.1348, 0.3554, 0.1102, 0.3694, 0.1133, 0.3986, 0.1219, 0.3836, 0.1178, 0.3849, 0.1132, 0.3996, 0.1167, 0.3694, 0.1133, 0.3554, 0.1102, 0.3564, 0.1058, 0.3707, 0.1084, 0.416, 0.1245, 0.3986, 0.1219, 0.3996, 0.1167, 0.4151, 0.1191, 0.3836, 0.1178, 0.3694, 0.1133, 0.3707, 0.1084, 0.3849, 0.1132, 0.3554, 0.1102, 0.3412, 0.1084, 0.3424, 0.1042, 0.3564, 0.1058, 0.4151, 0.1191, 0.3996, 0.1167, 0.4017, 0.09378, 0.4162, 0.09001, 0.3505, 0.08034, 0.3376, 0.07542, 0.3419, 0.07076, 0.3525, 0.07575, 0.3849, 0.1132, 0.3707, 0.1084, 0.3742, 0.09221, 0.3879, 0.09327, 0.3564, 0.1058, 0.3424, 0.1042, 0.3505, 0.08034, 0.3615, 0.08717, 0.3424, 0.1042, 0.3298, 0.09987, 0.3376, 0.07542, 0.3505, 0.08034, 0.3996, 0.1167, 0.3849, 0.1132, 0.3879, 0.09327, 0.4017, 0.09378, 0.3707, 0.1084, 0.3564, 0.1058, 0.3615, 0.08717, 0.3742, 0.09221, 0.4017, 0.09378, 0.3879, 0.09327, 0.3883, 0.08717, 0.4011, 0.08615, 0.3742, 0.09221, 0.3615, 0.08717, 0.364, 0.0809, 0.3759, 0.08511, 0.4162, 0.09001, 0.4017, 0.09378, 0.4011, 0.08615, 0.4136, 0.0844, 0.3879, 0.09327, 0.3742, 0.09221, 0.3759, 0.08511, 0.3883, 0.08717, 0.3615, 0.08717, 0.3505, 0.08034, 0.3525, 0.07575, 0.364, 0.0809, 0.4136, 0.0844, 0.4011, 0.08615, 0.4028, 0.06738, 0.4166, 0.06824, 0.3573, 0.05984, 0.3452, 0.05459, 0.3495, 0.04959, 0.3593, 0.05339, 0.3883, 0.08717, 0.3759, 0.08511, 0.3802, 0.06276, 0.3913, 0.06486, 0.364, 0.0809, 0.3525, 0.07575, 0.3573, 0.05984, 0.3689, 0.06163, 0.3525, 0.07575, 0.3419, 0.07076, 0.3452, 0.05459, 0.3573, 0.05984, 0.4011, 0.08615, 0.3883, 0.08717, 0.3913, 0.06486, 0.4028, 0.06738, 0.3759, 0.08511, 0.364, 0.0809, 0.3689, 0.06163, 0.3802, 0.06276, 0.4028, 0.06738, 0.3913, 0.06486, 0.3923, 0.05891, 0.4033, 0.06079, 0.3802, 0.06276, 0.3689, 0.06163, 0.3701, 0.05526, 0.3812, 0.05761, 0.4166, 0.06824, 0.4028, 0.06738, 0.4033, 0.06079, 0.4141, 0.06079, 0.3913, 0.06486, 0.3802, 0.06276, 0.3812, 0.05761, 0.3923, 0.05891, 0.3689, 0.06163, 0.3573, 0.05984, 0.3593, 0.05339, 0.3701, 0.05526, 0.4141, 0.06079, 0.4033, 0.06079, 0.4031, 0.04192, 0.4141, 0.04042, 0.3647, 0.03694, 0.3556, 0.03096, 0.359, 0.02803, 0.367, 0.03231, 0.3923, 0.05891, 0.3812, 0.05761, 0.3837, 0.04273, 0.3935, 0.04302, 0.3701, 0.05526, 0.3593, 0.05339, 0.3647, 0.03694, 0.3738, 0.04164, 0.3593, 0.05339, 0.3495, 0.04959, 0.3556, 0.03096, 0.3647, 0.03694, 0.4033, 0.06079, 0.3923, 0.05891, 0.3935, 0.04302, 0.4031, 0.04192, 0.3812, 0.05761, 0.3701, 0.05526, 0.3738, 0.04164, 0.3837, 0.04273, 0.4031, 0.04192, 0.3935, 0.04302, 0.3933, 0.03848, 0.4026, 0.03776, 0.3837, 0.04273, 0.3738, 0.04164, 0.3754, 0.03608, 0.3842, 0.0381, 0.4141, 0.04042, 0.4031, 0.04192, 0.4026, 0.03776, 0.4115, 0.03575, 0.3935, 0.04302, 0.3837, 0.04273, 0.3842, 0.0381, 0.3933, 0.03848, 0.3738, 0.04164, 0.3647, 0.03694, 0.367, 0.03231, 0.3754, 0.03608, 0.4115, 0.03575, 0.4026, 0.03776, 0.4021, 0.02423, 0.411, 0.02258, 0.3712, 0.02031, 0.3641, 0.01548, 0.3658, 0.0142, 0.372, 0.01828, 0.3933, 0.03848, 0.3842, 0.0381, 0.3868, 0.02223, 0.3941, 0.02356, 0.3754, 0.03608, 0.367, 0.03231, 0.3712, 0.02031, 0.379, 0.02212, 0.367, 0.03231, 0.359, 0.02803, 0.3641, 0.01548, 0.3712, 0.02031, 0.4026, 0.03776, 0.3933, 0.03848, 0.3941, 0.02356, 0.4021, 0.02423, 0.3842, 0.0381, 0.3754, 0.03608, 0.379, 0.02212, 0.3868, 0.02223, 0.4021, 0.02423, 0.3941, 0.02356, 0.3944, 0.02142, 0.4021, 0.02186, 0.3868, 0.02223, 0.379, 0.02212, 0.3795, 0.0196, 0.3872, 0.02047, 0.411, 0.02258, 0.4021, 0.02423, 0.4021, 0.02186, 0.4096, 0.02027, 0.3941, 0.02356, 0.3868, 0.02223, 0.3872, 0.02047, 0.3944, 0.02142, 0.379, 0.02212, 0.3712, 0.02031, 0.372, 0.01828, 0.3795, 0.0196, 0.4096, 0.02027, 0.4021, 0.02186, 0.4007, 0.007195, 0.4077, 0.005516, 0.3771, 0.004465, 0.3715, 0.0012, 0.3725, 0.0001985, 0.3776, 0.00327, 0.3944, 0.02142, 0.3872, 0.02047, 0.3885, 0.007112, 0.3944, 0.007523, 0.3795, 0.0196, 0.372, 0.01828, 0.3771, 0.004465, 0.3828, 0.006201, 0.372, 0.01828, 0.3658, 0.0142, 0.3715, 0.0012, 0.3771, 0.004465, 0.4021, 0.02186, 0.3944, 0.02142, 0.3944, 0.007523, 0.4007, 0.007195, 0.3872, 0.02047, 0.3795, 0.0196, 0.3828, 0.006201, 0.3885, 0.007112, 0.4007, 0.007195, 0.3944, 0.007523, 0.3945, 0.006159, 0.4005, 0.005748, 0.3885, 0.007112, 0.3828, 0.006201, 0.3831, 0.004927, 0.3887, 0.005808, 0.4077, 0.005516, 0.4007, 0.007195, 0.4005, 0.005748, 0.4069, 0.004044, 0.3944, 0.007523, 0.3885, 0.007112, 0.3887, 0.005808, 0.3945, 0.006159, 0.3828, 0.006201, 0.3771, 0.004465, 0.3776, 0.00327, 0.3831, 0.004927, 0.5594, 0.4776, 0.579, 0.4663, 0.5986, 0.4776, 0.5986, 0.4776, 0.5986, 0.5002, 0.579, 0.5116, 0.579, 0.5116, 0.5594, 0.5002, 0.5986, 0.4776, 0.5594, 0.5002, 0.5594, 0.4776, 0.5986, 0.4776])
me_cylinder.materials.append(mat_bl_tter)
me_cylinder.materials.append(mat_baum_stamm)
me_cylinder.materials.append(mat_kokosnuss)
me_cylinder.use_remesh_fix_poles = True
me_cylinder.use_remesh_preserve_attributes = False
me_cylinder.update()
me_cylinder_004 = bpy.data.meshes.new('Cylinder.004')
me_cylinder_004.from_pydata([(29.8, -5.834, 31.24), (28.54, -5.691, 31.9), (30.8, -4.399, 31.89), (29.72, -5.702, 31.01), (28.56, -5.555, 31.64), (30.74, -4.277, 31.64), (28.75, -4.027, 32.27), (31.54, -2.755, 32.26), (30.77, -2.168, 32.44), (31.59, -2.869, 32.51), (30.82, -2.282, 32.69), (32.04, -2.016, 32.85), (32.6, -0.9069, 33.3), (31.99, -1.902, 32.6), (32.56, -0.8238, 33.03), (33.1, 3.532, 33.83), (29.21, -0.401, 33.66), (25.87, 0.02177, 33.03), (29.76, 3.954, 34.46), (26.42, 4.376, 33.83), (30.29, 8.128, 33.66), (27.99, 8.419, 33.03), (32.59, 7.837, 33.03), (30.62, 10.73, 32.61), (29.4, 10.89, 31.98), (31.84, 10.58, 31.98), (30.76, 11.83, 31.71), (30.77, 11.91, 32.01), (31.96, 10.66, 32.22), (29.31, 11.0, 32.22), (30.64, 10.84, 32.89), (30.3, 8.22, 33.94), (27.93, 8.51, 33.29), (32.68, 7.911, 33.29), (29.76, 3.959, 34.75), (26.36, 4.384, 34.1), (33.16, 3.525, 34.11), (29.2, -0.4817, 33.94), (25.8, -0.04675, 33.3), (28.74, -4.149, 32.54), (26.68, -3.879, 31.89), (27.29, -5.517, 31.24), (26.77, -3.776, 31.64), (27.4, -5.409, 31.01), (26.01, 1.543, 33.59), (28.34, 1.294, 33.6), (26.07, 1.584, 33.32), (28.41, 1.336, 33.33), (26.15, 2.252, 33.44), (26.21, 2.666, 33.51), (26.09, 2.211, 33.71), (26.14, 2.625, 33.78), (27.84, 2.294, 33.76), (26.24, 3.362, 33.92), (27.9, 2.335, 33.49), (26.3, 3.403, 33.65), (32.3, 9.389, 32.71), (30.99, 9.217, 32.84), (32.2, 9.287, 32.47), (30.89, 9.115, 32.61), (32.02, 9.927, 32.23), (32.13, 10.03, 32.47)], [], [(0, 1, 4, 3), (0, 2, 39, 1), (2, 0, 3, 5), (3, 4, 6, 5), (5, 6, 16, 14, 13, 8, 7), (9, 2, 5, 7), (10, 9, 7, 8), (2, 9, 10, 11, 12, 37, 39), (11, 10, 8, 13), (12, 11, 13, 14), (36, 12, 14, 15), (14, 16, 18, 15), (16, 17, 46, 47, 48, 49, 54, 55, 19, 18), (6, 42, 17, 16), (18, 19, 21, 20), (15, 18, 20, 22), (20, 21, 24, 23), (22, 20, 23, 25, 60, 59, 58), (23, 24, 26), (25, 23, 26), (27, 28, 25, 26), (29, 27, 26, 24), (28, 27, 30), (30, 27, 29), (31, 30, 29, 32), (33, 56, 57, 61, 28, 30, 31), (34, 31, 32, 35), (36, 33, 31, 34), (37, 34, 35, 53, 52, 51, 50, 45, 44, 38), (12, 36, 34, 37), (39, 37, 38, 40), (1, 39, 40, 41), (41, 40, 42, 43), (40, 38, 17, 42), (4, 43, 42, 6), (1, 41, 43, 4), (38, 44, 46, 17), (44, 45, 47, 46), (45, 50, 48, 47), (50, 51, 49, 48), (51, 52, 54, 49), (52, 53, 55, 54), (53, 35, 19, 55), (33, 36, 15, 22), (35, 32, 21, 19), (56, 33, 22, 58), (57, 56, 58, 59), (61, 57, 59, 60), (28, 61, 60, 25), (32, 29, 24, 21)])
_uv = me_cylinder_004.uv_layers.new(name='UVMap')
_uv.uv.foreach_set('vector', [0.6979, 0.4673, 0.701, 0.489, 0.695, 0.487, 0.6952, 0.4673, 0.6979, 0.4673, 0.6984, 0.4495, 0.738, 0.4695, 0.701, 0.489, 0.6984, 0.4495, 0.6979, 0.4673, 0.6952, 0.4673, 0.6951, 0.4497, 0.6952, 0.4673, 0.695, 0.487, 0.6568, 0.4708, 0.6951, 0.4497, 0.6951, 0.4497, 0.6568, 0.4708, 0.6092, 0.3611, 0.6937, 0.3322, 0.6945, 0.3472, 0.6853, 0.3965, 0.6954, 0.4349, 0.6973, 0.435, 0.6984, 0.4495, 0.6951, 0.4497, 0.6954, 0.4349, 0.7034, 0.3961, 0.6973, 0.435, 0.6954, 0.4349, 0.6853, 0.3965, 0.6984, 0.4495, 0.6973, 0.435, 0.7034, 0.3961, 0.6968, 0.3469, 0.6986, 0.3322, 0.7843, 0.3576, 0.738, 0.4695, 0.6968, 0.3469, 0.7034, 0.3961, 0.6853, 0.3965, 0.6945, 0.3472, 0.6986, 0.3322, 0.6968, 0.3469, 0.6945, 0.3472, 0.6937, 0.3322, 0.6989, 0.2441, 0.6986, 0.3322, 0.6937, 0.3322, 0.6928, 0.2443, 0.6937, 0.3322, 0.6092, 0.3611, 0.6055, 0.2394, 0.6928, 0.2443, 0.923, 0.4148, 0.885, 0.4152, 0.8836, 0.4016, 0.8938, 0.3838, 0.8776, 0.3477, 0.8786, 0.3477, 0.8891, 0.3557, 0.877, 0.3212, 0.8742, 0.3056, 0.9525, 0.3101, 0.9227, 0.4754, 0.895, 0.4704, 0.885, 0.4152, 0.923, 0.4148, 0.9525, 0.3101, 0.8742, 0.3056, 0.8751, 0.1897, 0.9525, 0.1752, 0.6928, 0.2443, 0.6055, 0.2394, 0.6322, 0.1304, 0.6849, 0.1538, 0.9525, 0.1752, 0.8751, 0.1897, 0.8695, 0.08087, 0.921, 0.06019, 0.6849, 0.1538, 0.6322, 0.1304, 0.6485, 0.02759, 0.6739, 0.02926, 0.6752, 0.0385, 0.6698, 0.09002, 0.6836, 0.1345, 0.921, 0.06019, 0.8695, 0.08087, 0.8718, 0.005761, 0.6739, 0.02926, 0.6485, 0.02759, 0.6716, 0.0005982, 0.6779, 0.0001985, 0.6779, 0.02957, 0.6739, 0.02926, 0.6716, 0.0005982, 0.8621, 0.08211, 0.8472, 0.0001985, 0.8718, 0.005761, 0.8695, 0.08087, 0.6779, 0.02957, 0.6779, 0.0001985, 0.7026, 0.02417, 0.8028, 0.0634, 0.8472, 0.0001985, 0.8621, 0.08211, 0.7847, 0.1841, 0.8028, 0.0634, 0.8621, 0.08211, 0.8653, 0.1906, 0.6903, 0.1534, 0.686, 0.1347, 0.6843, 0.08896, 0.6789, 0.03786, 0.6779, 0.02957, 0.7026, 0.02417, 0.7337, 0.1214, 0.8022, 0.32, 0.7847, 0.1841, 0.8653, 0.1906, 0.8797, 0.3055, 0.6989, 0.2441, 0.6903, 0.1534, 0.7337, 0.1214, 0.7843, 0.2265, 0.8495, 0.4235, 0.8022, 0.32, 0.8797, 0.3055, 0.8788, 0.3208, 0.873, 0.3567, 0.8789, 0.3474, 0.8799, 0.347, 0.8737, 0.3854, 0.8867, 0.4013, 0.8883, 0.4146, 0.6986, 0.3322, 0.6989, 0.2441, 0.7843, 0.2265, 0.7843, 0.3576, 0.8654, 0.486, 0.8495, 0.4235, 0.8883, 0.4146, 0.8926, 0.471, 0.8925, 0.5159, 0.8654, 0.486, 0.8926, 0.471, 0.8993, 0.4959, 0.8993, 0.4959, 0.8926, 0.471, 0.895, 0.4704, 0.898, 0.4953, 0.8926, 0.471, 0.8883, 0.4146, 0.885, 0.4152, 0.895, 0.4704, 0.9064, 0.506, 0.898, 0.4953, 0.895, 0.4704, 0.9227, 0.4754, 0.8925, 0.5159, 0.8993, 0.4959, 0.898, 0.4953, 0.9064, 0.506, 0.8883, 0.4146, 0.8867, 0.4013, 0.8836, 0.4016, 0.885, 0.4152, 0.8867, 0.4013, 0.8737, 0.3854, 0.8938, 0.3838, 0.8836, 0.4016, 0.8737, 0.3854, 0.8799, 0.347, 0.8776, 0.3477, 0.8938, 0.3838, 0.8799, 0.347, 0.8789, 0.3474, 0.8786, 0.3477, 0.8776, 0.3477, 0.8789, 0.3474, 0.873, 0.3567, 0.8891, 0.3557, 0.8786, 0.3477, 0.873, 0.3567, 0.8788, 0.3208, 0.877, 0.3212, 0.8891, 0.3557, 0.8788, 0.3208, 0.8797, 0.3055, 0.8742, 0.3056, 0.877, 0.3212, 0.6903, 0.1534, 0.6989, 0.2441, 0.6928, 0.2443, 0.6849, 0.1538, 0.8797, 0.3055, 0.8653, 0.1906, 0.8751, 0.1897, 0.8742, 0.3056, 0.686, 0.1347, 0.6903, 0.1534, 0.6849, 0.1538, 0.6836, 0.1345, 0.6843, 0.08896, 0.686, 0.1347, 0.6836, 0.1345, 0.6698, 0.09002, 0.6789, 0.03786, 0.6843, 0.08896, 0.6698, 0.09002, 0.6752, 0.0385, 0.6779, 0.02957, 0.6789, 0.03786, 0.6752, 0.0385, 0.6739, 0.02926, 0.8653, 0.1906, 0.8621, 0.08211, 0.8695, 0.08087, 0.8751, 0.1897])
me_cylinder_004.materials.append(mat_bl_tter)
me_cylinder_004.materials.append(mat_baum_stamm)
me_cylinder_004.materials.append(mat_kokosnuss)
me_cylinder_004.use_remesh_fix_poles = True
me_cylinder_004.use_remesh_preserve_attributes = False
me_cylinder_004.update()
me_cylinder_005 = bpy.data.meshes.new('Cylinder.005')
me_cylinder_005.from_pydata([(18.83, -5.252, 30.92), (17.61, -5.356, 31.78), (19.6, -3.589, 31.23), (18.69, -5.164, 30.69), (17.55, -5.251, 31.51), (19.48, -3.509, 30.99), (17.53, -3.656, 31.99), (20.76, 0.3628, 31.74), (17.47, 0.1136, 33.03), (20.6, 3.02, 31.98), (20.87, 0.3191, 32.0), (17.53, 0.06177, 33.31), (20.71, 3.004, 32.23), (19.59, 2.813, 32.47), (20.67, 3.745, 32.3), (19.48, 2.83, 32.21), (20.56, 3.762, 32.04), (20.5, 4.799, 32.13), (18.92, 8.811, 31.21), (17.22, 4.55, 33.42), (20.61, 4.832, 32.4), (19.03, 8.924, 31.45), (17.28, 4.584, 33.71), (13.95, 4.327, 33.85), (16.71, 8.757, 32.54), (14.38, 8.572, 32.46), (16.24, 11.27, 31.3), (14.95, 11.16, 30.97), (17.52, 11.36, 30.41), (16.08, 12.31, 30.58), (16.04, 12.2, 30.29), (17.4, 11.22, 30.2), (15.0, 11.04, 30.72), (16.2, 11.13, 31.03), (16.66, 8.639, 32.28), (14.4, 8.468, 32.2), (14.3, 7.532, 32.51), (15.22, 6.726, 32.57), (14.29, 7.614, 32.77), (15.22, 6.808, 32.84), (14.26, 7.278, 32.88), (14.23, 7.012, 32.97), (14.26, 7.197, 32.62), (14.23, 6.931, 32.7), (15.55, 6.222, 32.66), (14.19, 6.584, 32.82), (15.55, 6.303, 32.93), (14.19, 6.665, 33.09), (13.94, 4.301, 33.56), (14.19, -0.1356, 33.18), (14.85, -1.87, 32.55), (14.2, -0.1874, 33.45), (14.85, -1.954, 32.81), (16.05, -2.645, 32.34), (15.2, -2.868, 32.48), (16.05, -2.56, 32.07), (15.19, -2.784, 32.21), (15.58, -3.804, 31.84), (16.41, -5.337, 31.19), (15.57, -3.896, 32.11), (16.38, -5.44, 31.45), (17.59, -3.75, 32.26), (17.84, 10.53, 30.49), (17.24, 9.975, 30.89), (17.95, 10.67, 30.7), (17.35, 10.12, 31.1), (18.22, 10.24, 30.89), (18.11, 10.09, 30.67)], [], [(0, 1, 4, 3), (0, 2, 61, 1), (2, 0, 3, 5), (3, 4, 6, 5), (5, 6, 8, 7), (10, 2, 5, 7), (7, 8, 19, 17, 16, 15, 9), (12, 10, 7, 9), (2, 10, 11, 61), (10, 12, 13, 14, 20, 22, 11), (13, 12, 9, 15), (14, 13, 15, 16), (20, 14, 16, 17), (21, 20, 17, 18), (17, 19, 34, 18), (20, 21, 24, 22), (22, 24, 25, 38, 39, 40, 41, 46, 47, 23), (11, 22, 23, 51), (24, 26, 27, 25), (21, 66, 65, 64, 28, 26, 24), (26, 29, 27), (28, 29, 26), (29, 28, 31, 30), (27, 29, 30, 32), (31, 33, 30), (33, 32, 30), (34, 35, 32, 33), (18, 34, 33, 31, 62, 63, 67), (19, 48, 45, 44, 43, 42, 37, 36, 35, 34), (25, 27, 32, 35), (38, 25, 35, 36), (39, 38, 36, 37), (40, 39, 37, 42), (41, 40, 42, 43), (46, 41, 43, 44), (47, 46, 44, 45), (23, 47, 45, 48), (51, 23, 48, 49), (8, 49, 48, 19), (6, 57, 56, 55, 50, 49, 8), (52, 51, 49, 50), (61, 11, 51, 52, 53, 54, 59), (53, 52, 50, 55), (54, 53, 55, 56), (59, 54, 56, 57), (60, 59, 57, 58), (4, 58, 57, 6), (1, 61, 59, 60), (1, 60, 58, 4), (28, 64, 62, 31), (64, 65, 63, 62), (65, 66, 67, 63), (66, 21, 18, 67)])
_uv = me_cylinder_005.uv_layers.new(name='UVMap')
_uv.uv.foreach_set('vector', [0.5316, 0.4433, 0.5357, 0.4659, 0.5298, 0.4644, 0.5284, 0.4435, 0.5316, 0.4433, 0.5309, 0.4211, 0.5701, 0.4459, 0.5357, 0.4659, 0.5309, 0.4211, 0.5316, 0.4433, 0.5284, 0.4435, 0.5266, 0.4215, 0.5284, 0.4435, 0.5298, 0.4644, 0.493, 0.4515, 0.5266, 0.4215, 0.5266, 0.4215, 0.493, 0.4515, 0.4447, 0.3711, 0.5222, 0.3572, 0.5262, 0.3567, 0.5309, 0.4211, 0.5266, 0.4215, 0.5222, 0.3572, 0.5222, 0.3572, 0.4447, 0.3711, 0.4169, 0.2403, 0.5085, 0.2199, 0.5107, 0.234, 0.5061, 0.29, 0.5198, 0.333, 0.5219, 0.333, 0.5262, 0.3567, 0.5222, 0.3572, 0.5198, 0.333, 0.5309, 0.4211, 0.5262, 0.3567, 0.6051, 0.3561, 0.5701, 0.4459, 0.5262, 0.3567, 0.5219, 0.333, 0.5239, 0.2882, 0.5131, 0.2335, 0.5143, 0.2197, 0.6051, 0.2176, 0.6051, 0.3561, 0.5239, 0.2882, 0.5219, 0.333, 0.5198, 0.333, 0.5061, 0.29, 0.5131, 0.2335, 0.5239, 0.2882, 0.5061, 0.29, 0.5107, 0.234, 0.5143, 0.2197, 0.5131, 0.2335, 0.5107, 0.234, 0.5085, 0.2199, 0.5017, 0.1304, 0.5143, 0.2197, 0.5085, 0.2199, 0.4966, 0.1311, 0.5085, 0.2199, 0.4169, 0.2403, 0.4301, 0.1184, 0.4966, 0.1311, 0.5143, 0.2197, 0.5017, 0.1304, 0.5599, 0.09966, 0.6051, 0.2176, 0.559, 0.7195, 0.556, 0.8436, 0.4933, 0.8407, 0.494, 0.8181, 0.4998, 0.7886, 0.4958, 0.7956, 0.4957, 0.7961, 0.5043, 0.7684, 0.4907, 0.7601, 0.4905, 0.715, 0.559, 0.6078, 0.559, 0.7195, 0.4905, 0.715, 0.4882, 0.6178, 0.556, 0.8436, 0.5394, 0.9465, 0.4951, 0.9303, 0.4933, 0.8407, 0.5017, 0.1304, 0.4967, 0.1119, 0.4975, 0.07353, 0.4861, 0.04069, 0.486, 0.03268, 0.5131, 0.01956, 0.5599, 0.09966, 0.5394, 0.9465, 0.5034, 0.9998, 0.4951, 0.9303, 0.486, 0.03268, 0.4851, 0.0001985, 0.5131, 0.01956, 0.4851, 0.0001985, 0.486, 0.03268, 0.4819, 0.03301, 0.4784, 0.001542, 0.4951, 0.9303, 0.5034, 0.9998, 0.483, 0.9923, 0.4886, 0.9304, 0.4819, 0.03301, 0.4529, 0.02663, 0.4784, 0.001542, 0.4488, 0.9429, 0.4886, 0.9304, 0.483, 0.9923, 0.4328, 0.8429, 0.4935, 0.8409, 0.4886, 0.9304, 0.4488, 0.9429, 0.4966, 0.1311, 0.4301, 0.1184, 0.4529, 0.02663, 0.4819, 0.03301, 0.4842, 0.04113, 0.4786, 0.07587, 0.4942, 0.1118, 0.4254, 0.7238, 0.4924, 0.715, 0.4948, 0.76, 0.4805, 0.7685, 0.496, 0.7955, 0.496, 0.7952, 0.4869, 0.7882, 0.4934, 0.8178, 0.4935, 0.8409, 0.4328, 0.8429, 0.4933, 0.8407, 0.4951, 0.9303, 0.4886, 0.9304, 0.4935, 0.8409, 0.494, 0.8181, 0.4933, 0.8407, 0.4935, 0.8409, 0.4934, 0.8178, 0.4998, 0.7886, 0.494, 0.8181, 0.4934, 0.8178, 0.4869, 0.7882, 0.4958, 0.7956, 0.4998, 0.7886, 0.4869, 0.7882, 0.496, 0.7952, 0.4957, 0.7961, 0.4958, 0.7956, 0.496, 0.7952, 0.496, 0.7955, 0.5043, 0.7684, 0.4957, 0.7961, 0.496, 0.7955, 0.4805, 0.7685, 0.4907, 0.7601, 0.5043, 0.7684, 0.4805, 0.7685, 0.4948, 0.76, 0.4905, 0.715, 0.4907, 0.7601, 0.4948, 0.76, 0.4924, 0.715, 0.4882, 0.6178, 0.4905, 0.715, 0.4924, 0.715, 0.4875, 0.6178, 0.4169, 0.6141, 0.4875, 0.6178, 0.4924, 0.715, 0.4254, 0.7238, 0.4448, 0.5113, 0.481, 0.5235, 0.4839, 0.5403, 0.4745, 0.5474, 0.4849, 0.578, 0.4875, 0.6178, 0.4169, 0.6141, 0.4864, 0.5782, 0.4882, 0.6178, 0.4875, 0.6178, 0.4849, 0.578, 0.5195, 0.5039, 0.559, 0.6078, 0.4882, 0.6178, 0.4864, 0.5782, 0.4926, 0.5463, 0.4834, 0.5403, 0.4825, 0.5236, 0.4926, 0.5463, 0.4864, 0.5782, 0.4849, 0.578, 0.4745, 0.5474, 0.4834, 0.5403, 0.4926, 0.5463, 0.4745, 0.5474, 0.4839, 0.5403, 0.4825, 0.5236, 0.4834, 0.5403, 0.4839, 0.5403, 0.481, 0.5235, 0.4772, 0.4881, 0.4825, 0.5236, 0.481, 0.5235, 0.4788, 0.4888, 0.4695, 0.4751, 0.4788, 0.4888, 0.481, 0.5235, 0.4448, 0.5113, 0.487, 0.4663, 0.5195, 0.5039, 0.4825, 0.5236, 0.4772, 0.4881, 0.487, 0.4663, 0.4772, 0.4881, 0.4788, 0.4888, 0.4695, 0.4751, 0.486, 0.03268, 0.4861, 0.04069, 0.4842, 0.04113, 0.4819, 0.03301, 0.4861, 0.04069, 0.4975, 0.07353, 0.4786, 0.07587, 0.4842, 0.04113, 0.4975, 0.07353, 0.4967, 0.1119, 0.4942, 0.1118, 0.4786, 0.07587, 0.4967, 0.1119, 0.5017, 0.1304, 0.4966, 0.1311, 0.4942, 0.1118])
me_cylinder_005.materials.append(mat_bl_tter)
me_cylinder_005.materials.append(mat_bl_tter)
me_cylinder_005.materials.append(mat_kokosnuss)
me_cylinder_005.use_remesh_fix_poles = True
me_cylinder_005.use_remesh_preserve_attributes = False
me_cylinder_005.update()
me_cylinder_006 = bpy.data.meshes.new('Cylinder.006')
me_cylinder_006.from_pydata([(44.21, 1.713, 30.72), (44.21, 2.006, 30.05), (44.94, 1.225, 30.72), (44.21, 1.006, 31.0), (43.48, 1.225, 30.72), (43.18, 1.315, 30.05), (43.76, 0.434, 30.72), (43.58, 0.197, 30.05), (44.66, 0.434, 30.72), (44.85, 0.197, 30.05), (44.66, 0.434, 29.38), (45.24, 1.315, 30.05), (44.94, 1.225, 29.38), (44.21, 1.713, 29.38), (44.21, 1.006, 29.1), (43.48, 1.225, 29.38), (43.76, 0.434, 29.38)], [], [(5, 4, 0, 1), (1, 0, 2, 11), (0, 3, 2), (4, 3, 0), (7, 6, 4, 5), (6, 3, 4), (8, 3, 6), (9, 8, 6, 7), (11, 2, 8, 9), (2, 3, 8), (10, 9, 7, 16), (12, 11, 9, 10), (13, 1, 11, 12), (14, 13, 12), (14, 12, 10), (14, 15, 13), (14, 16, 15), (14, 10, 16), (16, 7, 5, 15), (15, 5, 1, 13)])
me_cylinder_006.polygons.foreach_set('material_index', [2, 2, 2, 2, 2, 2, 2, 2, 2, 2, 2, 2, 2, 2, 2, 2, 2, 2, 2, 2])
_uv = me_cylinder_006.uv_layers.new(name='UVMap')
_uv.uv.foreach_set('vector', [0.6239, 0.6083, 0.6488, 0.61, 0.646, 0.634, 0.6337, 0.6364, 0.6337, 0.6364, 0.646, 0.634, 0.6505, 0.6483, 0.6395, 0.6532, 0.646, 0.634, 0.6673, 0.634, 0.6505, 0.6483, 0.6488, 0.61, 0.6673, 0.634, 0.646, 0.634, 0.6957, 0.6382, 0.702, 0.626, 0.7224, 0.6306, 0.7184, 0.6517, 0.702, 0.626, 0.7103, 0.6083, 0.7224, 0.6306, 0.6857, 0.61, 0.7103, 0.6083, 0.702, 0.626, 0.6695, 0.6249, 0.6857, 0.61, 0.702, 0.626, 0.6957, 0.6382, 0.6395, 0.6532, 0.6505, 0.6483, 0.6673, 0.6629, 0.6499, 0.6829, 0.6505, 0.6483, 0.6673, 0.634, 0.6673, 0.6629, 0.6677, 0.6452, 0.6695, 0.6249, 0.6957, 0.6382, 0.688, 0.6496, 0.6279, 0.6562, 0.6395, 0.6532, 0.6499, 0.6829, 0.6238, 0.6781, 0.6225, 0.6422, 0.6337, 0.6364, 0.6395, 0.6532, 0.6279, 0.6562, 0.6058, 0.6554, 0.6225, 0.6422, 0.6279, 0.6562, 0.6058, 0.6554, 0.6279, 0.6562, 0.6238, 0.6781, 0.6058, 0.6554, 0.6055, 0.6251, 0.6225, 0.6422, 0.6778, 0.6649, 0.688, 0.6496, 0.7016, 0.6649, 0.6778, 0.6649, 0.6677, 0.6452, 0.688, 0.6496, 0.688, 0.6496, 0.6957, 0.6382, 0.7184, 0.6517, 0.7016, 0.6649, 0.6055, 0.6251, 0.6239, 0.6083, 0.6337, 0.6364, 0.6225, 0.6422])
me_cylinder_006.materials.append(mat_bl_tter)
me_cylinder_006.materials.append(mat_kokosnuss)
me_cylinder_006.materials.append(mat_kokosnuss)
me_cylinder_006.use_remesh_fix_poles = True
me_cylinder_006.use_remesh_preserve_attributes = False
me_cylinder_006.update()

# ---- objects
ob_palme = bpy.data.objects.new('palme ', me_cylinder)
ob_palme__001 = bpy.data.objects.new('palme .001', me_cylinder_004)
ob_palme__002 = bpy.data.objects.new('palme .002', me_cylinder_005)
ob_palme__003 = bpy.data.objects.new('palme .003', me_cylinder_006)

# ---- transforms, parenting, visibility, modifiers, constraints
ob_palme.location = (0.0, 0.0, -0.789)
ob_palme__001.location = (0.0, 0.0, -0.789)
ob_palme__002.location = (0.0, 0.0, -0.789)
ob_palme__003.location = (0.0, 0.0, -0.789)

# ---- collection membership
col_collection.objects.link(ob_palme)
col_collection.objects.link(ob_palme__001)
col_collection.objects.link(ob_palme__002)
col_collection.objects.link(ob_palme__003)

# ---- scene / render settings (as saved in the file)
scene.frame_start = 1; scene.frame_end = 250; scene.frame_set(110)
scene.render.engine = 'BLENDER_EEVEE_NEXT'
scene.cycles.sampling_pattern = 'TABULATED_SOBOL'
scene.cycles.use_light_tree = False
scene.view_settings.view_transform = 'Filmic'
bpy.context.view_layer.update()

# ---- added for rendering (the .blend has no active camera and no usable light): camera, sun
cam_auto = bpy.data.cameras.new('AutoCamera')
cam_auto.lens = 50.0
cam_auto.sensor_width = 36.0
cam_auto.clip_end = 1009.69
ob_auto_camera = bpy.data.objects.new('AutoCamera', cam_auto)
scene.collection.objects.link(ob_auto_camera)
ob_auto_camera.location = (79.0962, -65.8029, 61.9939)
ob_auto_camera.rotation_euler = (1.09748, -7.21219e-08, 0.694738)
scene.camera = ob_auto_camera
light_auto_sun = bpy.data.lights.new('AutoSun', 'SUN')
light_auto_sun.energy = 3.0
light_auto_sun.angle = 0.0523599
ob_auto_sun = bpy.data.objects.new('AutoSun', light_auto_sun)
scene.collection.objects.link(ob_auto_sun)
ob_auto_sun.rotation_euler = (0.872665, 0.174533, 0.523599)
bpy.context.view_layer.update()
